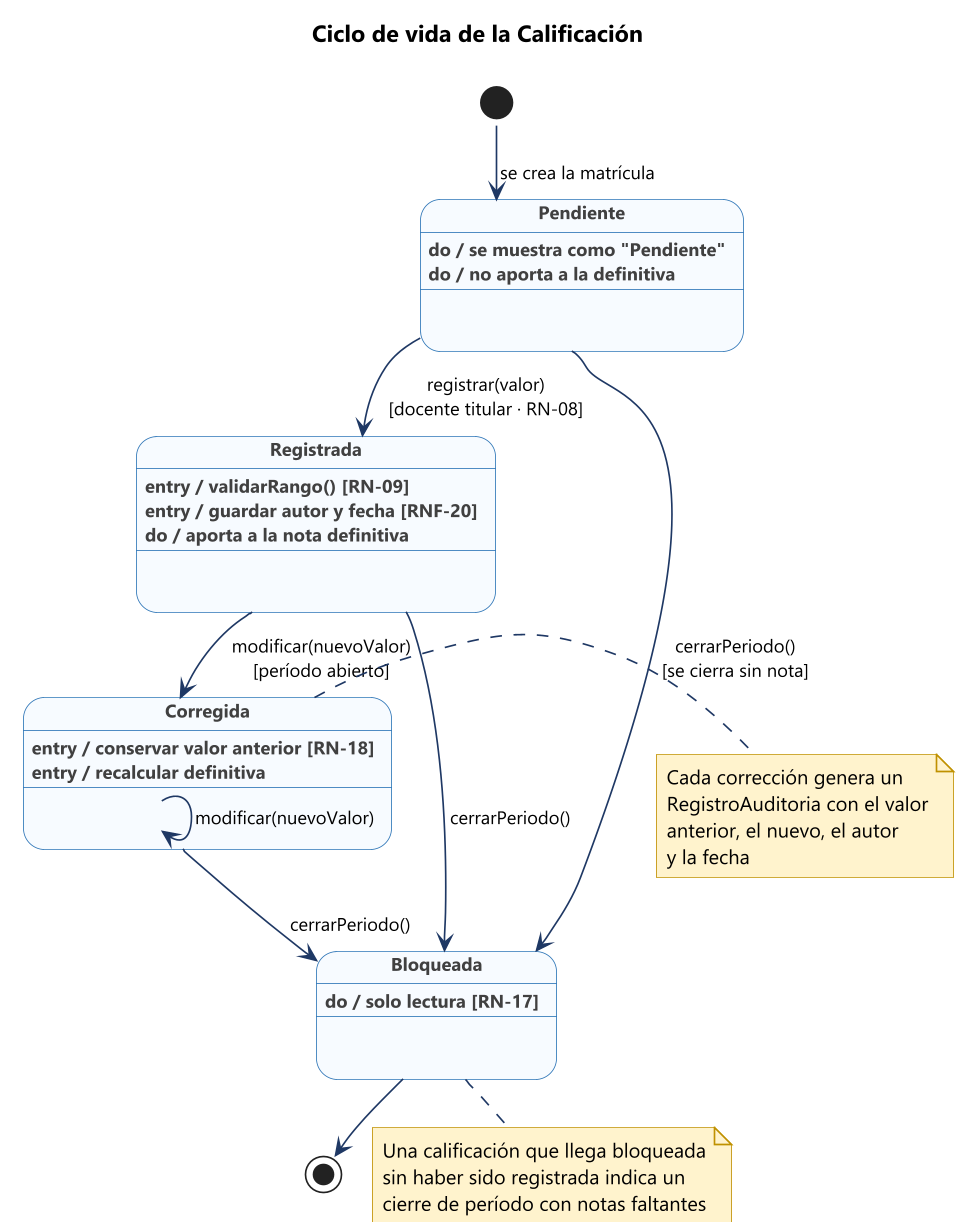

The diagram above was rendered by PlantUML. Its source (embedded in the PNG):
@startuml 16-estados-calificacion
!pragma layout smetana
skinparam dpi 160
skinparam defaultFontName "Segoe UI"
skinparam defaultFontSize 12
skinparam shadowing false
skinparam backgroundColor #FFFFFF
skinparam ArrowColor #1F3864
skinparam ArrowFontSize 11
skinparam state {
  BackgroundColor #F7FAFE
  BorderColor #2E75B6
  FontColor #1F3864
  FontStyle bold
  AttributeFontSize 11
  AttributeFontColor #404040
}
skinparam note {
  BackgroundColor #FFF2CC
  BorderColor #BF9000
}

title Ciclo de vida de la Calificación

[*] --> Pendiente : se crea la matrícula

state Pendiente {
  Pendiente : do / se muestra como "Pendiente"
  Pendiente : do / no aporta a la definitiva
}

state Registrada {
  Registrada : entry / validarRango() [RN-09]
  Registrada : entry / guardar autor y fecha [RNF-20]
  Registrada : do / aporta a la nota definitiva
}

state Corregida {
  Corregida : entry / conservar valor anterior [RN-18]
  Corregida : entry / recalcular definitiva
}

state Bloqueada {
  Bloqueada : do / solo lectura [RN-17]
}

Pendiente --> Registrada : registrar(valor)\n[docente titular · RN-08]
Registrada --> Corregida : modificar(nuevoValor)\n[período abierto]
Corregida --> Corregida : modificar(nuevoValor)
Registrada --> Bloqueada : cerrarPeriodo()
Corregida --> Bloqueada : cerrarPeriodo()
Pendiente --> Bloqueada : cerrarPeriodo()\n[se cierra sin nota]
Bloqueada --> [*]

note right of Corregida
  Cada corrección genera un
  RegistroAuditoria con el valor
  anterior, el nuevo, el autor
  y la fecha
end note

note bottom of Bloqueada
  Una calificación que llega bloqueada
  sin haber sido registrada indica un
  cierre de período con notas faltantes
end note
@enduml